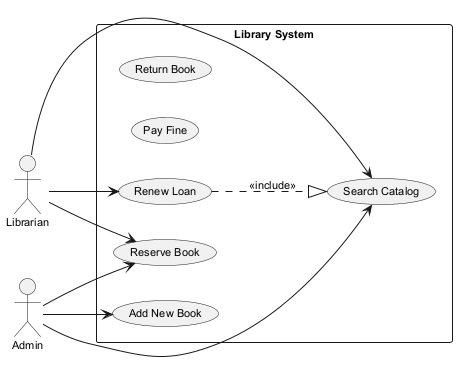

The diagram above was rendered by PlantUML. Its source (embedded in the PNG):
@startuml
skinparam backgroundColor #FFFFFF
skinparam classBackgroundColor #E8F4FA
skinparam classBorderColor #2C7DA0
skinparam defaultFontSize 11
left to right direction
actor "Librarian" as Librarian
actor "Admin" as Admin
rectangle "Library System" {
  usecase "Return Book" as UC_ReturnBook
  usecase "Pay Fine" as UC_PayFine
  usecase "Reserve Book" as UC_ReserveBook
  usecase "Search Catalog" as UC_SearchCatalog
  usecase "Renew Loan" as UC_RenewLoan
  usecase "Add New Book" as UC_AddNewBook
}
Librarian --> UC_RenewLoan
Librarian --> UC_ReserveBook
Librarian --> UC_SearchCatalog
Admin --> UC_SearchCatalog
Admin --> UC_AddNewBook
Admin --> UC_ReserveBook
UC_RenewLoan ..|> UC_SearchCatalog : <<include>>
@enduml